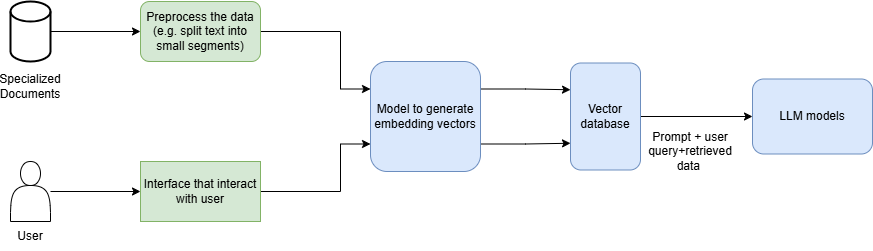

The diagram above was exported from draw.io. Its source (the exported page's mxGraphModel, read from the mxfile embedded in the PNG):
<mxGraphModel dx="1434" dy="772" grid="1" gridSize="10" guides="1" tooltips="1" connect="1" arrows="1" fold="1" page="1" pageScale="1" pageWidth="850" pageHeight="1100" math="0" shadow="0">
  <root>
    <mxCell id="0" />
    <mxCell id="1" parent="0" />
    <mxCell id="2" style="edgeStyle=orthogonalEdgeStyle;rounded=0;orthogonalLoop=1;jettySize=auto;html=1;exitX=1;exitY=0.5;exitDx=0;exitDy=0;exitPerimeter=0;entryX=0;entryY=0.5;entryDx=0;entryDy=0;" edge="1" source="3" target="8" parent="1">
      <mxGeometry relative="1" as="geometry" />
    </mxCell>
    <mxCell id="3" value="" style="strokeWidth=2;html=1;shape=mxgraph.flowchart.database;whiteSpace=wrap;" vertex="1" parent="1">
      <mxGeometry x="100" y="120" width="40" height="60" as="geometry" />
    </mxCell>
    <mxCell id="4" style="edgeStyle=orthogonalEdgeStyle;rounded=0;orthogonalLoop=1;jettySize=auto;html=1;entryX=0;entryY=0.5;entryDx=0;entryDy=0;" edge="1" source="5" target="13" parent="1">
      <mxGeometry relative="1" as="geometry" />
    </mxCell>
    <mxCell id="5" value="" style="shape=actor;whiteSpace=wrap;html=1;" vertex="1" parent="1">
      <mxGeometry x="100" y="280" width="40" height="60" as="geometry" />
    </mxCell>
    <mxCell id="6" value="Specialized Documents" style="text;html=1;align=center;verticalAlign=middle;whiteSpace=wrap;rounded=0;" vertex="1" parent="1">
      <mxGeometry x="90" y="190" width="60" height="30" as="geometry" />
    </mxCell>
    <mxCell id="7" style="edgeStyle=orthogonalEdgeStyle;rounded=0;orthogonalLoop=1;jettySize=auto;html=1;entryX=0;entryY=0.25;entryDx=0;entryDy=0;" edge="1" source="8" target="11" parent="1">
      <mxGeometry relative="1" as="geometry">
        <Array as="points">
          <mxPoint x="430" y="150" />
          <mxPoint x="430" y="208" />
        </Array>
      </mxGeometry>
    </mxCell>
    <mxCell id="8" value="Preprocess the data&lt;div&gt;(e.g. split text into small segments)&lt;/div&gt;" style="rounded=1;whiteSpace=wrap;html=1;fillColor=#d5e8d4;strokeColor=#82b366;" vertex="1" parent="1">
      <mxGeometry x="230" y="120" width="120" height="60" as="geometry" />
    </mxCell>
    <mxCell id="9" style="edgeStyle=orthogonalEdgeStyle;rounded=0;orthogonalLoop=1;jettySize=auto;html=1;entryX=0;entryY=0.25;entryDx=0;entryDy=0;exitX=1;exitY=0.25;exitDx=0;exitDy=0;" edge="1" source="11" target="15" parent="1">
      <mxGeometry relative="1" as="geometry" />
    </mxCell>
    <mxCell id="10" style="edgeStyle=orthogonalEdgeStyle;rounded=0;orthogonalLoop=1;jettySize=auto;html=1;entryX=0;entryY=0.75;entryDx=0;entryDy=0;exitX=1;exitY=0.75;exitDx=0;exitDy=0;" edge="1" source="11" target="15" parent="1">
      <mxGeometry relative="1" as="geometry" />
    </mxCell>
    <mxCell id="11" value="Model to generate embedding vectors" style="rounded=1;whiteSpace=wrap;html=1;fillColor=#dae8fc;strokeColor=#6c8ebf;" vertex="1" parent="1">
      <mxGeometry x="460" y="180" width="110" height="110" as="geometry" />
    </mxCell>
    <mxCell id="12" style="edgeStyle=orthogonalEdgeStyle;rounded=0;orthogonalLoop=1;jettySize=auto;html=1;exitX=1;exitY=0.5;exitDx=0;exitDy=0;entryX=0;entryY=0.75;entryDx=0;entryDy=0;" edge="1" source="13" target="11" parent="1">
      <mxGeometry relative="1" as="geometry">
        <Array as="points">
          <mxPoint x="430" y="310" />
          <mxPoint x="430" y="263" />
        </Array>
      </mxGeometry>
    </mxCell>
    <mxCell id="13" value="Interface that interact with user" style="rounded=0;whiteSpace=wrap;html=1;fillColor=#d5e8d4;strokeColor=#82b366;" vertex="1" parent="1">
      <mxGeometry x="230" y="280" width="120" height="60" as="geometry" />
    </mxCell>
    <mxCell id="14" style="edgeStyle=orthogonalEdgeStyle;rounded=0;orthogonalLoop=1;jettySize=auto;html=1;entryX=0;entryY=0.5;entryDx=0;entryDy=0;" edge="1" source="15" target="16" parent="1">
      <mxGeometry relative="1" as="geometry" />
    </mxCell>
    <mxCell id="15" value="Vector database" style="rounded=1;whiteSpace=wrap;html=1;fillColor=#dae8fc;strokeColor=#6c8ebf;" vertex="1" parent="1">
      <mxGeometry x="660" y="181.5" width="70" height="107" as="geometry" />
    </mxCell>
    <mxCell id="16" value="LLM models" style="rounded=1;whiteSpace=wrap;html=1;fillColor=#dae8fc;strokeColor=#6c8ebf;" vertex="1" parent="1">
      <mxGeometry x="842" y="197.5" width="120" height="75" as="geometry" />
    </mxCell>
    <mxCell id="17" value="Prompt + user query+retrieved data&amp;nbsp;" style="text;html=1;align=center;verticalAlign=middle;whiteSpace=wrap;rounded=0;" vertex="1" parent="1">
      <mxGeometry x="740" y="230" width="80" height="80" as="geometry" />
    </mxCell>
    <mxCell id="18" value="User" style="text;html=1;align=center;verticalAlign=middle;whiteSpace=wrap;rounded=0;" vertex="1" parent="1">
      <mxGeometry x="90" y="340" width="60" height="30" as="geometry" />
    </mxCell>
  </root>
</mxGraphModel>